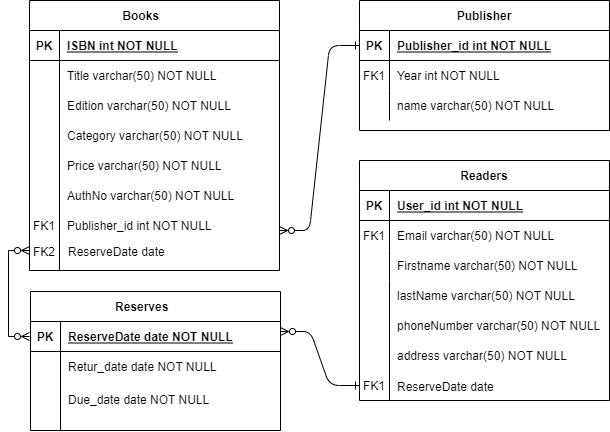

The diagram above was exported from draw.io. Its source (the exported page's mxGraphModel, read from the mxfile embedded in the PNG):
<mxGraphModel dx="868" dy="463" grid="1" gridSize="10" guides="1" tooltips="1" connect="1" arrows="1" fold="1" page="1" pageScale="1" pageWidth="850" pageHeight="1100" math="0" shadow="0" extFonts="Permanent Marker^https://fonts.googleapis.com/css?family=Permanent+Marker">
  <root>
    <mxCell id="0" />
    <mxCell id="1" parent="0" />
    <mxCell id="C-vyLk0tnHw3VtMMgP7b-1" value="" style="edgeStyle=entityRelationEdgeStyle;endArrow=ERone;startArrow=ERzeroToMany;endFill=0;startFill=0;entryX=0;entryY=0.5;entryDx=0;entryDy=0;" parent="1" target="C-vyLk0tnHw3VtMMgP7b-3" edge="1">
      <mxGeometry width="100" height="100" relative="1" as="geometry">
        <mxPoint x="370" y="350" as="sourcePoint" />
        <mxPoint x="440" y="620" as="targetPoint" />
      </mxGeometry>
    </mxCell>
    <mxCell id="C-vyLk0tnHw3VtMMgP7b-12" value="" style="edgeStyle=entityRelationEdgeStyle;endArrow=ERone;startArrow=ERzeroToMany;endFill=0;startFill=0;exitX=1;exitY=0.5;exitDx=0;exitDy=0;" parent="1" edge="1">
      <mxGeometry width="100" height="100" relative="1" as="geometry">
        <mxPoint x="371" y="451" as="sourcePoint" />
        <mxPoint x="450" y="505" as="targetPoint" />
      </mxGeometry>
    </mxCell>
    <mxCell id="C-vyLk0tnHw3VtMMgP7b-2" value="Publisher" style="shape=table;startSize=30;container=1;collapsible=1;childLayout=tableLayout;fixedRows=1;rowLines=0;fontStyle=1;align=center;resizeLast=1;" parent="1" vertex="1">
      <mxGeometry x="450" y="120" width="250" height="130" as="geometry" />
    </mxCell>
    <mxCell id="C-vyLk0tnHw3VtMMgP7b-3" value="" style="shape=partialRectangle;collapsible=0;dropTarget=0;pointerEvents=0;fillColor=none;points=[[0,0.5],[1,0.5]];portConstraint=eastwest;top=0;left=0;right=0;bottom=1;" parent="C-vyLk0tnHw3VtMMgP7b-2" vertex="1">
      <mxGeometry y="30" width="250" height="30" as="geometry" />
    </mxCell>
    <mxCell id="C-vyLk0tnHw3VtMMgP7b-4" value="PK" style="shape=partialRectangle;overflow=hidden;connectable=0;fillColor=none;top=0;left=0;bottom=0;right=0;fontStyle=1;" parent="C-vyLk0tnHw3VtMMgP7b-3" vertex="1">
      <mxGeometry width="30" height="30" as="geometry" />
    </mxCell>
    <mxCell id="C-vyLk0tnHw3VtMMgP7b-5" value="Publisher_id int NOT NULL " style="shape=partialRectangle;overflow=hidden;connectable=0;fillColor=none;top=0;left=0;bottom=0;right=0;align=left;spacingLeft=6;fontStyle=5;" parent="C-vyLk0tnHw3VtMMgP7b-3" vertex="1">
      <mxGeometry x="30" width="220" height="30" as="geometry" />
    </mxCell>
    <mxCell id="C-vyLk0tnHw3VtMMgP7b-6" value="" style="shape=partialRectangle;collapsible=0;dropTarget=0;pointerEvents=0;fillColor=none;points=[[0,0.5],[1,0.5]];portConstraint=eastwest;top=0;left=0;right=0;bottom=0;" parent="C-vyLk0tnHw3VtMMgP7b-2" vertex="1">
      <mxGeometry y="60" width="250" height="30" as="geometry" />
    </mxCell>
    <mxCell id="C-vyLk0tnHw3VtMMgP7b-7" value="FK1" style="shape=partialRectangle;overflow=hidden;connectable=0;fillColor=none;top=0;left=0;bottom=0;right=0;" parent="C-vyLk0tnHw3VtMMgP7b-6" vertex="1">
      <mxGeometry width="30" height="30" as="geometry" />
    </mxCell>
    <mxCell id="C-vyLk0tnHw3VtMMgP7b-8" value="Year int NOT NULL" style="shape=partialRectangle;overflow=hidden;connectable=0;fillColor=none;top=0;left=0;bottom=0;right=0;align=left;spacingLeft=6;" parent="C-vyLk0tnHw3VtMMgP7b-6" vertex="1">
      <mxGeometry x="30" width="220" height="30" as="geometry" />
    </mxCell>
    <mxCell id="C-vyLk0tnHw3VtMMgP7b-9" value="" style="shape=partialRectangle;collapsible=0;dropTarget=0;pointerEvents=0;fillColor=none;points=[[0,0.5],[1,0.5]];portConstraint=eastwest;top=0;left=0;right=0;bottom=0;" parent="C-vyLk0tnHw3VtMMgP7b-2" vertex="1">
      <mxGeometry y="90" width="250" height="30" as="geometry" />
    </mxCell>
    <mxCell id="C-vyLk0tnHw3VtMMgP7b-10" value="" style="shape=partialRectangle;overflow=hidden;connectable=0;fillColor=none;top=0;left=0;bottom=0;right=0;" parent="C-vyLk0tnHw3VtMMgP7b-9" vertex="1">
      <mxGeometry width="30" height="30" as="geometry" />
    </mxCell>
    <mxCell id="C-vyLk0tnHw3VtMMgP7b-11" value="name varchar(50) NOT NULL" style="shape=partialRectangle;overflow=hidden;connectable=0;fillColor=none;top=0;left=0;bottom=0;right=0;align=left;spacingLeft=6;" parent="C-vyLk0tnHw3VtMMgP7b-9" vertex="1">
      <mxGeometry x="30" width="220" height="30" as="geometry" />
    </mxCell>
    <mxCell id="C-vyLk0tnHw3VtMMgP7b-13" value="Readers" style="shape=table;startSize=30;container=1;collapsible=1;childLayout=tableLayout;fixedRows=1;rowLines=0;fontStyle=1;align=center;resizeLast=1;" parent="1" vertex="1">
      <mxGeometry x="450" y="280" width="250" height="240" as="geometry" />
    </mxCell>
    <mxCell id="C-vyLk0tnHw3VtMMgP7b-14" value="" style="shape=partialRectangle;collapsible=0;dropTarget=0;pointerEvents=0;fillColor=none;points=[[0,0.5],[1,0.5]];portConstraint=eastwest;top=0;left=0;right=0;bottom=1;" parent="C-vyLk0tnHw3VtMMgP7b-13" vertex="1">
      <mxGeometry y="30" width="250" height="30" as="geometry" />
    </mxCell>
    <mxCell id="C-vyLk0tnHw3VtMMgP7b-15" value="PK" style="shape=partialRectangle;overflow=hidden;connectable=0;fillColor=none;top=0;left=0;bottom=0;right=0;fontStyle=1;" parent="C-vyLk0tnHw3VtMMgP7b-14" vertex="1">
      <mxGeometry width="30" height="30" as="geometry">
        <mxRectangle width="30" height="30" as="alternateBounds" />
      </mxGeometry>
    </mxCell>
    <mxCell id="C-vyLk0tnHw3VtMMgP7b-16" value="User_id int NOT NULL " style="shape=partialRectangle;overflow=hidden;connectable=0;fillColor=none;top=0;left=0;bottom=0;right=0;align=left;spacingLeft=6;fontStyle=5;" parent="C-vyLk0tnHw3VtMMgP7b-14" vertex="1">
      <mxGeometry x="30" width="220" height="30" as="geometry">
        <mxRectangle width="220" height="30" as="alternateBounds" />
      </mxGeometry>
    </mxCell>
    <mxCell id="C-vyLk0tnHw3VtMMgP7b-17" value="" style="shape=partialRectangle;collapsible=0;dropTarget=0;pointerEvents=0;fillColor=none;points=[[0,0.5],[1,0.5]];portConstraint=eastwest;top=0;left=0;right=0;bottom=0;" parent="C-vyLk0tnHw3VtMMgP7b-13" vertex="1">
      <mxGeometry y="60" width="250" height="30" as="geometry" />
    </mxCell>
    <mxCell id="C-vyLk0tnHw3VtMMgP7b-18" value="FK1" style="shape=partialRectangle;overflow=hidden;connectable=0;fillColor=none;top=0;left=0;bottom=0;right=0;" parent="C-vyLk0tnHw3VtMMgP7b-17" vertex="1">
      <mxGeometry width="30" height="30" as="geometry">
        <mxRectangle width="30" height="30" as="alternateBounds" />
      </mxGeometry>
    </mxCell>
    <mxCell id="C-vyLk0tnHw3VtMMgP7b-19" value="Email varchar(50) NOT NULL" style="shape=partialRectangle;overflow=hidden;connectable=0;fillColor=none;top=0;left=0;bottom=0;right=0;align=left;spacingLeft=6;" parent="C-vyLk0tnHw3VtMMgP7b-17" vertex="1">
      <mxGeometry x="30" width="220" height="30" as="geometry">
        <mxRectangle width="220" height="30" as="alternateBounds" />
      </mxGeometry>
    </mxCell>
    <mxCell id="C-vyLk0tnHw3VtMMgP7b-20" value="" style="shape=partialRectangle;collapsible=0;dropTarget=0;pointerEvents=0;fillColor=none;points=[[0,0.5],[1,0.5]];portConstraint=eastwest;top=0;left=0;right=0;bottom=0;" parent="C-vyLk0tnHw3VtMMgP7b-13" vertex="1">
      <mxGeometry y="90" width="250" height="30" as="geometry" />
    </mxCell>
    <mxCell id="C-vyLk0tnHw3VtMMgP7b-21" value="" style="shape=partialRectangle;overflow=hidden;connectable=0;fillColor=none;top=0;left=0;bottom=0;right=0;" parent="C-vyLk0tnHw3VtMMgP7b-20" vertex="1">
      <mxGeometry width="30" height="30" as="geometry">
        <mxRectangle width="30" height="30" as="alternateBounds" />
      </mxGeometry>
    </mxCell>
    <mxCell id="C-vyLk0tnHw3VtMMgP7b-22" value="Firstname varchar(50) NOT NULL" style="shape=partialRectangle;overflow=hidden;connectable=0;fillColor=none;top=0;left=0;bottom=0;right=0;align=left;spacingLeft=6;" parent="C-vyLk0tnHw3VtMMgP7b-20" vertex="1">
      <mxGeometry x="30" width="220" height="30" as="geometry">
        <mxRectangle width="220" height="30" as="alternateBounds" />
      </mxGeometry>
    </mxCell>
    <mxCell id="C-vyLk0tnHw3VtMMgP7b-23" value="Books        " style="shape=table;startSize=30;container=1;collapsible=1;childLayout=tableLayout;fixedRows=1;rowLines=0;fontStyle=1;align=center;resizeLast=1;" parent="1" vertex="1">
      <mxGeometry x="120" y="120" width="250" height="270" as="geometry" />
    </mxCell>
    <mxCell id="C-vyLk0tnHw3VtMMgP7b-24" value="" style="shape=partialRectangle;collapsible=0;dropTarget=0;pointerEvents=0;fillColor=none;points=[[0,0.5],[1,0.5]];portConstraint=eastwest;top=0;left=0;right=0;bottom=1;" parent="C-vyLk0tnHw3VtMMgP7b-23" vertex="1">
      <mxGeometry y="30" width="250" height="30" as="geometry" />
    </mxCell>
    <mxCell id="C-vyLk0tnHw3VtMMgP7b-25" value="PK" style="shape=partialRectangle;overflow=hidden;connectable=0;fillColor=none;top=0;left=0;bottom=0;right=0;fontStyle=1;" parent="C-vyLk0tnHw3VtMMgP7b-24" vertex="1">
      <mxGeometry width="30" height="30" as="geometry">
        <mxRectangle width="30" height="30" as="alternateBounds" />
      </mxGeometry>
    </mxCell>
    <mxCell id="C-vyLk0tnHw3VtMMgP7b-26" value="ISBN int NOT NULL " style="shape=partialRectangle;overflow=hidden;connectable=0;fillColor=none;top=0;left=0;bottom=0;right=0;align=left;spacingLeft=6;fontStyle=5;" parent="C-vyLk0tnHw3VtMMgP7b-24" vertex="1">
      <mxGeometry x="30" width="220" height="30" as="geometry">
        <mxRectangle width="220" height="30" as="alternateBounds" />
      </mxGeometry>
    </mxCell>
    <mxCell id="C-vyLk0tnHw3VtMMgP7b-27" value="" style="shape=partialRectangle;collapsible=0;dropTarget=0;pointerEvents=0;fillColor=none;points=[[0,0.5],[1,0.5]];portConstraint=eastwest;top=0;left=0;right=0;bottom=0;" parent="C-vyLk0tnHw3VtMMgP7b-23" vertex="1">
      <mxGeometry y="60" width="250" height="30" as="geometry" />
    </mxCell>
    <mxCell id="C-vyLk0tnHw3VtMMgP7b-28" value="" style="shape=partialRectangle;overflow=hidden;connectable=0;fillColor=none;top=0;left=0;bottom=0;right=0;" parent="C-vyLk0tnHw3VtMMgP7b-27" vertex="1">
      <mxGeometry width="30" height="30" as="geometry">
        <mxRectangle width="30" height="30" as="alternateBounds" />
      </mxGeometry>
    </mxCell>
    <mxCell id="C-vyLk0tnHw3VtMMgP7b-29" value="Title varchar(50) NOT NULL" style="shape=partialRectangle;overflow=hidden;connectable=0;fillColor=none;top=0;left=0;bottom=0;right=0;align=left;spacingLeft=6;" parent="C-vyLk0tnHw3VtMMgP7b-27" vertex="1">
      <mxGeometry x="30" width="220" height="30" as="geometry">
        <mxRectangle width="220" height="30" as="alternateBounds" />
      </mxGeometry>
    </mxCell>
    <mxCell id="DiXA8hovzMZ14cZB9DSZ-1" value="" style="endArrow=none;html=1;rounded=0;entryX=0.112;entryY=-0.133;entryDx=0;entryDy=0;entryPerimeter=0;" edge="1" parent="1">
      <mxGeometry width="50" height="50" relative="1" as="geometry">
        <mxPoint x="150" y="390" as="sourcePoint" />
        <mxPoint x="150" y="176.01" as="targetPoint" />
      </mxGeometry>
    </mxCell>
    <mxCell id="DiXA8hovzMZ14cZB9DSZ-2" value="Edition varchar(50) NOT NULL" style="shape=partialRectangle;overflow=hidden;connectable=0;fillColor=none;top=0;left=0;bottom=0;right=0;align=left;spacingLeft=6;" vertex="1" parent="1">
      <mxGeometry x="150" y="210" width="220" height="30" as="geometry">
        <mxRectangle width="220" height="30" as="alternateBounds" />
      </mxGeometry>
    </mxCell>
    <mxCell id="DiXA8hovzMZ14cZB9DSZ-3" value="Category varchar(50) NOT NULL" style="shape=partialRectangle;overflow=hidden;connectable=0;fillColor=none;top=0;left=0;bottom=0;right=0;align=left;spacingLeft=6;" vertex="1" parent="1">
      <mxGeometry x="150" y="240" width="220" height="30" as="geometry">
        <mxRectangle width="220" height="30" as="alternateBounds" />
      </mxGeometry>
    </mxCell>
    <mxCell id="DiXA8hovzMZ14cZB9DSZ-4" value="Price varchar(50) NOT NULL" style="shape=partialRectangle;overflow=hidden;connectable=0;fillColor=none;top=0;left=0;bottom=0;right=0;align=left;spacingLeft=6;" vertex="1" parent="1">
      <mxGeometry x="150" y="270" width="220" height="30" as="geometry">
        <mxRectangle width="220" height="30" as="alternateBounds" />
      </mxGeometry>
    </mxCell>
    <mxCell id="DiXA8hovzMZ14cZB9DSZ-5" value="AuthNo varchar(50) NOT NULL" style="shape=partialRectangle;overflow=hidden;connectable=0;fillColor=none;top=0;left=0;bottom=0;right=0;align=left;spacingLeft=6;" vertex="1" parent="1">
      <mxGeometry x="150" y="300" width="220" height="30" as="geometry">
        <mxRectangle width="220" height="30" as="alternateBounds" />
      </mxGeometry>
    </mxCell>
    <mxCell id="DiXA8hovzMZ14cZB9DSZ-6" value="Publisher_id int NOT NULL" style="shape=partialRectangle;overflow=hidden;connectable=0;fillColor=none;top=0;left=0;bottom=0;right=0;align=left;spacingLeft=6;" vertex="1" parent="1">
      <mxGeometry x="150" y="330" width="220" height="30" as="geometry">
        <mxRectangle width="220" height="30" as="alternateBounds" />
      </mxGeometry>
    </mxCell>
    <mxCell id="DiXA8hovzMZ14cZB9DSZ-7" value="FK1" style="shape=partialRectangle;overflow=hidden;connectable=0;fillColor=none;top=0;left=0;bottom=0;right=0;" vertex="1" parent="1">
      <mxGeometry x="120" y="330" width="30" height="30" as="geometry" />
    </mxCell>
    <mxCell id="DiXA8hovzMZ14cZB9DSZ-8" value="" style="endArrow=none;html=1;rounded=0;" edge="1" parent="1">
      <mxGeometry width="50" height="50" relative="1" as="geometry">
        <mxPoint x="480" y="520" as="sourcePoint" />
        <mxPoint x="480" y="400" as="targetPoint" />
      </mxGeometry>
    </mxCell>
    <mxCell id="DiXA8hovzMZ14cZB9DSZ-9" value="lastName varchar(50) NOT NULL" style="shape=partialRectangle;overflow=hidden;connectable=0;fillColor=none;top=0;left=0;bottom=0;right=0;align=left;spacingLeft=6;" vertex="1" parent="1">
      <mxGeometry x="480" y="400" width="220" height="30" as="geometry">
        <mxRectangle width="220" height="30" as="alternateBounds" />
      </mxGeometry>
    </mxCell>
    <mxCell id="DiXA8hovzMZ14cZB9DSZ-10" value="phoneNumber varchar(50) NOT NULL" style="shape=partialRectangle;overflow=hidden;connectable=0;fillColor=none;top=0;left=0;bottom=0;right=0;align=left;spacingLeft=6;" vertex="1" parent="1">
      <mxGeometry x="480" y="430" width="220" height="30" as="geometry">
        <mxRectangle width="220" height="30" as="alternateBounds" />
      </mxGeometry>
    </mxCell>
    <mxCell id="DiXA8hovzMZ14cZB9DSZ-11" value="address varchar(50) NOT NULL" style="shape=partialRectangle;overflow=hidden;connectable=0;fillColor=none;top=0;left=0;bottom=0;right=0;align=left;spacingLeft=6;" vertex="1" parent="1">
      <mxGeometry x="480" y="460" width="220" height="30" as="geometry">
        <mxRectangle width="220" height="30" as="alternateBounds" />
      </mxGeometry>
    </mxCell>
    <mxCell id="DiXA8hovzMZ14cZB9DSZ-23" value="Reserves        " style="shape=table;startSize=30;container=1;collapsible=1;childLayout=tableLayout;fixedRows=1;rowLines=0;fontStyle=1;align=center;resizeLast=1;" vertex="1" parent="1">
      <mxGeometry x="121" y="411" width="250" height="139" as="geometry" />
    </mxCell>
    <mxCell id="DiXA8hovzMZ14cZB9DSZ-24" value="" style="shape=partialRectangle;collapsible=0;dropTarget=0;pointerEvents=0;fillColor=none;points=[[0,0.5],[1,0.5]];portConstraint=eastwest;top=0;left=0;right=0;bottom=1;" vertex="1" parent="DiXA8hovzMZ14cZB9DSZ-23">
      <mxGeometry y="30" width="250" height="30" as="geometry" />
    </mxCell>
    <mxCell id="DiXA8hovzMZ14cZB9DSZ-25" value="PK" style="shape=partialRectangle;overflow=hidden;connectable=0;fillColor=none;top=0;left=0;bottom=0;right=0;fontStyle=1;" vertex="1" parent="DiXA8hovzMZ14cZB9DSZ-24">
      <mxGeometry width="30" height="30" as="geometry">
        <mxRectangle width="30" height="30" as="alternateBounds" />
      </mxGeometry>
    </mxCell>
    <mxCell id="DiXA8hovzMZ14cZB9DSZ-26" value="ReserveDate date NOT NULL " style="shape=partialRectangle;overflow=hidden;connectable=0;fillColor=none;top=0;left=0;bottom=0;right=0;align=left;spacingLeft=6;fontStyle=5;" vertex="1" parent="DiXA8hovzMZ14cZB9DSZ-24">
      <mxGeometry x="30" width="220" height="30" as="geometry">
        <mxRectangle width="220" height="30" as="alternateBounds" />
      </mxGeometry>
    </mxCell>
    <mxCell id="DiXA8hovzMZ14cZB9DSZ-27" value="" style="shape=partialRectangle;collapsible=0;dropTarget=0;pointerEvents=0;fillColor=none;points=[[0,0.5],[1,0.5]];portConstraint=eastwest;top=0;left=0;right=0;bottom=0;" vertex="1" parent="DiXA8hovzMZ14cZB9DSZ-23">
      <mxGeometry y="60" width="250" height="30" as="geometry" />
    </mxCell>
    <mxCell id="DiXA8hovzMZ14cZB9DSZ-28" value="" style="shape=partialRectangle;overflow=hidden;connectable=0;fillColor=none;top=0;left=0;bottom=0;right=0;" vertex="1" parent="DiXA8hovzMZ14cZB9DSZ-27">
      <mxGeometry width="30" height="30" as="geometry">
        <mxRectangle width="30" height="30" as="alternateBounds" />
      </mxGeometry>
    </mxCell>
    <mxCell id="DiXA8hovzMZ14cZB9DSZ-29" value="Retur_date date NOT NULL" style="shape=partialRectangle;overflow=hidden;connectable=0;fillColor=none;top=0;left=0;bottom=0;right=0;align=left;spacingLeft=6;" vertex="1" parent="DiXA8hovzMZ14cZB9DSZ-27">
      <mxGeometry x="30" width="220" height="30" as="geometry">
        <mxRectangle width="220" height="30" as="alternateBounds" />
      </mxGeometry>
    </mxCell>
    <mxCell id="DiXA8hovzMZ14cZB9DSZ-37" value="Due_date date NOT NULL" style="shape=partialRectangle;overflow=hidden;connectable=0;fillColor=none;top=0;left=0;bottom=0;right=0;align=left;spacingLeft=6;" vertex="1" parent="1">
      <mxGeometry x="151" y="504" width="220" height="30" as="geometry">
        <mxRectangle width="220" height="30" as="alternateBounds" />
      </mxGeometry>
    </mxCell>
    <mxCell id="DiXA8hovzMZ14cZB9DSZ-39" value="" style="endArrow=none;html=1;rounded=0;" edge="1" parent="1">
      <mxGeometry width="50" height="50" relative="1" as="geometry">
        <mxPoint x="151" y="550" as="sourcePoint" />
        <mxPoint x="151" y="500" as="targetPoint" />
      </mxGeometry>
    </mxCell>
    <mxCell id="DiXA8hovzMZ14cZB9DSZ-42" value="ReserveDate date " style="shape=partialRectangle;overflow=hidden;connectable=0;fillColor=none;top=0;left=0;bottom=0;right=0;align=left;spacingLeft=6;" vertex="1" parent="1">
      <mxGeometry x="480" y="491" width="220" height="30" as="geometry">
        <mxRectangle width="220" height="30" as="alternateBounds" />
      </mxGeometry>
    </mxCell>
    <mxCell id="DiXA8hovzMZ14cZB9DSZ-43" value="FK1" style="shape=partialRectangle;overflow=hidden;connectable=0;fillColor=none;top=0;left=0;bottom=0;right=0;" vertex="1" parent="1">
      <mxGeometry x="450" y="490" width="30" height="30" as="geometry" />
    </mxCell>
    <mxCell id="DiXA8hovzMZ14cZB9DSZ-45" value="ReserveDate date " style="shape=partialRectangle;overflow=hidden;connectable=0;fillColor=none;top=0;left=0;bottom=0;right=0;align=left;spacingLeft=6;" vertex="1" parent="1">
      <mxGeometry x="151" y="356" width="220" height="30" as="geometry">
        <mxRectangle width="220" height="30" as="alternateBounds" />
      </mxGeometry>
    </mxCell>
    <mxCell id="DiXA8hovzMZ14cZB9DSZ-46" value="FK2" style="shape=partialRectangle;overflow=hidden;connectable=0;fillColor=none;top=0;left=0;bottom=0;right=0;" vertex="1" parent="1">
      <mxGeometry x="120" y="356" width="30" height="30" as="geometry" />
    </mxCell>
    <mxCell id="DiXA8hovzMZ14cZB9DSZ-47" style="edgeStyle=orthogonalEdgeStyle;rounded=0;orthogonalLoop=1;jettySize=auto;html=1;exitX=0;exitY=0.5;exitDx=0;exitDy=0;startArrow=ERzeroToMany;startFill=0;endArrow=ERzeroToMany;endFill=0;" edge="1" parent="1">
      <mxGeometry relative="1" as="geometry">
        <mxPoint x="120" y="370" as="targetPoint" />
        <mxPoint x="120" y="456" as="sourcePoint" />
        <Array as="points">
          <mxPoint x="99" y="456" />
          <mxPoint x="99" y="370" />
        </Array>
      </mxGeometry>
    </mxCell>
  </root>
</mxGraphModel>